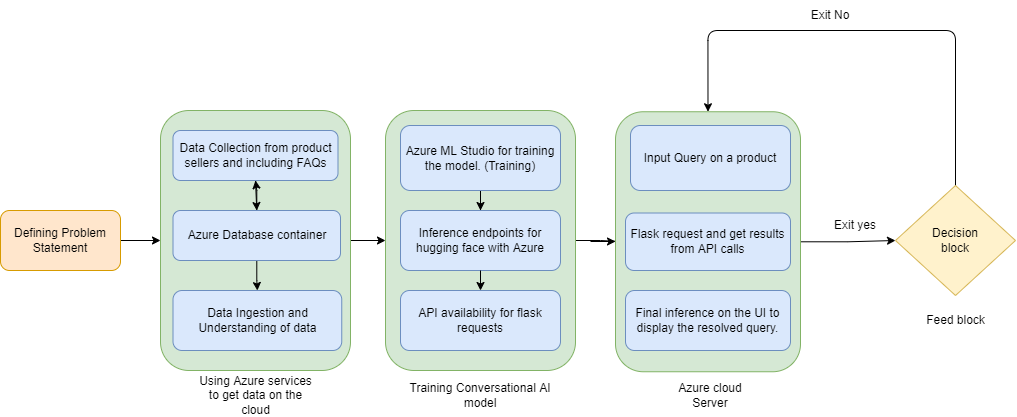

The diagram above was exported from draw.io. Its source (the exported page's mxGraphModel, read from the mxfile embedded in the PNG):
<mxGraphModel dx="1117" dy="1757" grid="1" gridSize="10" guides="1" tooltips="1" connect="1" arrows="1" fold="1" page="1" pageScale="1" pageWidth="850" pageHeight="1100" math="0" shadow="0">
  <root>
    <mxCell id="0" />
    <mxCell id="1" parent="0" />
    <mxCell id="jfqsGmMrYpTtRAHOWHwx-8" style="edgeStyle=orthogonalEdgeStyle;rounded=0;orthogonalLoop=1;jettySize=auto;html=1;entryX=0;entryY=0.5;entryDx=0;entryDy=0;" edge="1" parent="1" source="jfqsGmMrYpTtRAHOWHwx-1" target="jfqsGmMrYpTtRAHOWHwx-2">
      <mxGeometry relative="1" as="geometry" />
    </mxCell>
    <mxCell id="jfqsGmMrYpTtRAHOWHwx-1" value="Defining Problem Statement" style="rounded=1;whiteSpace=wrap;html=1;fillColor=#ffe6cc;strokeColor=#d79b00;" vertex="1" parent="1">
      <mxGeometry x="40" y="180" width="120" height="60" as="geometry" />
    </mxCell>
    <mxCell id="jfqsGmMrYpTtRAHOWHwx-23" style="edgeStyle=orthogonalEdgeStyle;rounded=0;orthogonalLoop=1;jettySize=auto;html=1;entryX=0;entryY=0.5;entryDx=0;entryDy=0;" edge="1" parent="1" source="jfqsGmMrYpTtRAHOWHwx-2" target="jfqsGmMrYpTtRAHOWHwx-14">
      <mxGeometry relative="1" as="geometry">
        <mxPoint x="420" y="210" as="targetPoint" />
      </mxGeometry>
    </mxCell>
    <mxCell id="jfqsGmMrYpTtRAHOWHwx-2" value="" style="rounded=1;whiteSpace=wrap;html=1;fillColor=#d5e8d4;strokeColor=#82b366;" vertex="1" parent="1">
      <mxGeometry x="200" y="80" width="190" height="260" as="geometry" />
    </mxCell>
    <mxCell id="jfqsGmMrYpTtRAHOWHwx-11" style="edgeStyle=orthogonalEdgeStyle;rounded=0;orthogonalLoop=1;jettySize=auto;html=1;exitX=0.5;exitY=1;exitDx=0;exitDy=0;entryX=0.5;entryY=0;entryDx=0;entryDy=0;" edge="1" parent="1" source="jfqsGmMrYpTtRAHOWHwx-3" target="jfqsGmMrYpTtRAHOWHwx-7">
      <mxGeometry relative="1" as="geometry" />
    </mxCell>
    <mxCell id="jfqsGmMrYpTtRAHOWHwx-3" value="Data Collection from product sellers and including FAQs" style="rounded=1;whiteSpace=wrap;html=1;fillColor=#dae8fc;strokeColor=#6c8ebf;" vertex="1" parent="1">
      <mxGeometry x="212.5" y="100" width="165" height="50" as="geometry" />
    </mxCell>
    <mxCell id="jfqsGmMrYpTtRAHOWHwx-4" value="Data Ingestion and Understanding of data" style="rounded=1;whiteSpace=wrap;html=1;fillColor=#dae8fc;strokeColor=#6c8ebf;" vertex="1" parent="1">
      <mxGeometry x="212.5" y="260" width="168.75" height="60" as="geometry" />
    </mxCell>
    <mxCell id="jfqsGmMrYpTtRAHOWHwx-12" style="edgeStyle=orthogonalEdgeStyle;rounded=0;orthogonalLoop=1;jettySize=auto;html=1;entryX=0.5;entryY=0;entryDx=0;entryDy=0;" edge="1" parent="1" source="jfqsGmMrYpTtRAHOWHwx-7" target="jfqsGmMrYpTtRAHOWHwx-4">
      <mxGeometry relative="1" as="geometry" />
    </mxCell>
    <mxCell id="jfqsGmMrYpTtRAHOWHwx-66" value="" style="edgeStyle=orthogonalEdgeStyle;rounded=0;orthogonalLoop=1;jettySize=auto;html=1;" edge="1" parent="1" source="jfqsGmMrYpTtRAHOWHwx-7" target="jfqsGmMrYpTtRAHOWHwx-3">
      <mxGeometry relative="1" as="geometry" />
    </mxCell>
    <mxCell id="jfqsGmMrYpTtRAHOWHwx-7" value="Azure Database container" style="rounded=1;whiteSpace=wrap;html=1;fillColor=#dae8fc;strokeColor=#6c8ebf;" vertex="1" parent="1">
      <mxGeometry x="212.5" y="180" width="167.5" height="50" as="geometry" />
    </mxCell>
    <mxCell id="jfqsGmMrYpTtRAHOWHwx-13" value="Using Azure services to get data on the cloud" style="text;html=1;strokeColor=none;fillColor=none;align=center;verticalAlign=middle;whiteSpace=wrap;rounded=0;" vertex="1" parent="1">
      <mxGeometry x="237.5" y="360" width="115" height="10" as="geometry" />
    </mxCell>
    <mxCell id="jfqsGmMrYpTtRAHOWHwx-65" value="" style="edgeStyle=orthogonalEdgeStyle;rounded=0;orthogonalLoop=1;jettySize=auto;html=1;" edge="1" parent="1" source="jfqsGmMrYpTtRAHOWHwx-14" target="jfqsGmMrYpTtRAHOWHwx-54">
      <mxGeometry relative="1" as="geometry" />
    </mxCell>
    <mxCell id="jfqsGmMrYpTtRAHOWHwx-14" value="" style="rounded=1;whiteSpace=wrap;html=1;fillColor=#d5e8d4;strokeColor=#82b366;" vertex="1" parent="1">
      <mxGeometry x="425" y="80" width="190" height="260" as="geometry" />
    </mxCell>
    <mxCell id="jfqsGmMrYpTtRAHOWHwx-18" style="edgeStyle=orthogonalEdgeStyle;rounded=0;orthogonalLoop=1;jettySize=auto;html=1;entryX=0.5;entryY=0;entryDx=0;entryDy=0;" edge="1" parent="1" source="jfqsGmMrYpTtRAHOWHwx-15" target="jfqsGmMrYpTtRAHOWHwx-16">
      <mxGeometry relative="1" as="geometry" />
    </mxCell>
    <mxCell id="jfqsGmMrYpTtRAHOWHwx-15" value="Azure ML Studio for training the model. (Training)" style="rounded=1;whiteSpace=wrap;html=1;fillColor=#dae8fc;strokeColor=#6c8ebf;" vertex="1" parent="1">
      <mxGeometry x="440" y="95" width="160" height="65" as="geometry" />
    </mxCell>
    <mxCell id="jfqsGmMrYpTtRAHOWHwx-64" style="edgeStyle=orthogonalEdgeStyle;rounded=0;orthogonalLoop=1;jettySize=auto;html=1;entryX=0;entryY=0.5;entryDx=0;entryDy=0;" edge="1" parent="1" target="jfqsGmMrYpTtRAHOWHwx-53">
      <mxGeometry relative="1" as="geometry">
        <mxPoint x="630" y="211" as="sourcePoint" />
      </mxGeometry>
    </mxCell>
    <mxCell id="jfqsGmMrYpTtRAHOWHwx-16" value="Inference endpoints for hugging face with Azure" style="rounded=1;whiteSpace=wrap;html=1;fillColor=#dae8fc;strokeColor=#6c8ebf;" vertex="1" parent="1">
      <mxGeometry x="440" y="180" width="160" height="60" as="geometry" />
    </mxCell>
    <mxCell id="jfqsGmMrYpTtRAHOWHwx-17" value="API availability for flask requests" style="rounded=1;whiteSpace=wrap;html=1;fillColor=#dae8fc;strokeColor=#6c8ebf;" vertex="1" parent="1">
      <mxGeometry x="440" y="260" width="160" height="60" as="geometry" />
    </mxCell>
    <mxCell id="jfqsGmMrYpTtRAHOWHwx-21" value="" style="endArrow=classic;html=1;rounded=0;" edge="1" parent="1" target="jfqsGmMrYpTtRAHOWHwx-17">
      <mxGeometry width="50" height="50" relative="1" as="geometry">
        <mxPoint x="520" y="240" as="sourcePoint" />
        <mxPoint x="570" y="190" as="targetPoint" />
      </mxGeometry>
    </mxCell>
    <mxCell id="jfqsGmMrYpTtRAHOWHwx-52" style="edgeStyle=orthogonalEdgeStyle;rounded=0;orthogonalLoop=1;jettySize=auto;html=1;entryX=0;entryY=0.5;entryDx=0;entryDy=0;" edge="1" parent="1" source="jfqsGmMrYpTtRAHOWHwx-53">
      <mxGeometry relative="1" as="geometry">
        <mxPoint x="935" y="210" as="targetPoint" />
      </mxGeometry>
    </mxCell>
    <mxCell id="jfqsGmMrYpTtRAHOWHwx-53" value="" style="rounded=1;whiteSpace=wrap;html=1;fillColor=#d5e8d4;strokeColor=#82b366;" vertex="1" parent="1">
      <mxGeometry x="655" y="81.25" width="185" height="260" as="geometry" />
    </mxCell>
    <mxCell id="jfqsGmMrYpTtRAHOWHwx-54" value="Flask request and get results from API calls" style="rounded=1;whiteSpace=wrap;html=1;fillColor=#dae8fc;strokeColor=#6c8ebf;" vertex="1" parent="1">
      <mxGeometry x="665" y="182.5" width="165" height="57.5" as="geometry" />
    </mxCell>
    <mxCell id="jfqsGmMrYpTtRAHOWHwx-56" value="Input Query on a product" style="rounded=1;whiteSpace=wrap;html=1;fillColor=#dae8fc;strokeColor=#6c8ebf;" vertex="1" parent="1">
      <mxGeometry x="670" y="95" width="160" height="65" as="geometry" />
    </mxCell>
    <mxCell id="jfqsGmMrYpTtRAHOWHwx-57" value="Final inference on the UI to display the resolved query." style="rounded=1;whiteSpace=wrap;html=1;fillColor=#dae8fc;strokeColor=#6c8ebf;" vertex="1" parent="1">
      <mxGeometry x="665" y="260" width="165" height="60" as="geometry" />
    </mxCell>
    <mxCell id="jfqsGmMrYpTtRAHOWHwx-59" value="Azure cloud Server" style="text;html=1;strokeColor=none;fillColor=none;align=center;verticalAlign=middle;whiteSpace=wrap;rounded=0;" vertex="1" parent="1">
      <mxGeometry x="710" y="350" width="80" height="30" as="geometry" />
    </mxCell>
    <mxCell id="jfqsGmMrYpTtRAHOWHwx-60" style="edgeStyle=orthogonalEdgeStyle;rounded=1;orthogonalLoop=1;jettySize=auto;html=1;entryX=0.5;entryY=0;entryDx=0;entryDy=0;" edge="1" parent="1" target="jfqsGmMrYpTtRAHOWHwx-53">
      <mxGeometry relative="1" as="geometry">
        <mxPoint x="755.0000000000002" y="60" as="targetPoint" />
        <mxPoint x="995" y="180" as="sourcePoint" />
        <Array as="points">
          <mxPoint x="995" />
          <mxPoint x="748" />
        </Array>
      </mxGeometry>
    </mxCell>
    <mxCell id="jfqsGmMrYpTtRAHOWHwx-61" value="Exit yes" style="text;html=1;strokeColor=none;fillColor=none;align=center;verticalAlign=middle;whiteSpace=wrap;rounded=0;" vertex="1" parent="1">
      <mxGeometry x="865" y="180" width="60" height="30" as="geometry" />
    </mxCell>
    <mxCell id="jfqsGmMrYpTtRAHOWHwx-62" value="Exit No" style="text;html=1;strokeColor=none;fillColor=none;align=center;verticalAlign=middle;whiteSpace=wrap;rounded=0;" vertex="1" parent="1">
      <mxGeometry x="840" y="-30" width="60" height="30" as="geometry" />
    </mxCell>
    <mxCell id="jfqsGmMrYpTtRAHOWHwx-63" value="Decision&lt;br&gt;block" style="rhombus;whiteSpace=wrap;html=1;fillColor=#fff2cc;strokeColor=#d6b656;" vertex="1" parent="1">
      <mxGeometry x="935" y="155" width="120" height="110" as="geometry" />
    </mxCell>
    <mxCell id="jfqsGmMrYpTtRAHOWHwx-67" value="Training Conversational AI model" style="text;html=1;strokeColor=none;fillColor=none;align=center;verticalAlign=middle;whiteSpace=wrap;rounded=0;" vertex="1" parent="1">
      <mxGeometry x="445" y="345" width="150" height="40" as="geometry" />
    </mxCell>
    <mxCell id="jfqsGmMrYpTtRAHOWHwx-69" value="Feed block" style="text;html=1;strokeColor=none;fillColor=none;align=center;verticalAlign=middle;whiteSpace=wrap;rounded=0;" vertex="1" parent="1">
      <mxGeometry x="957.5" y="272.5" width="75" height="35" as="geometry" />
    </mxCell>
  </root>
</mxGraphModel>